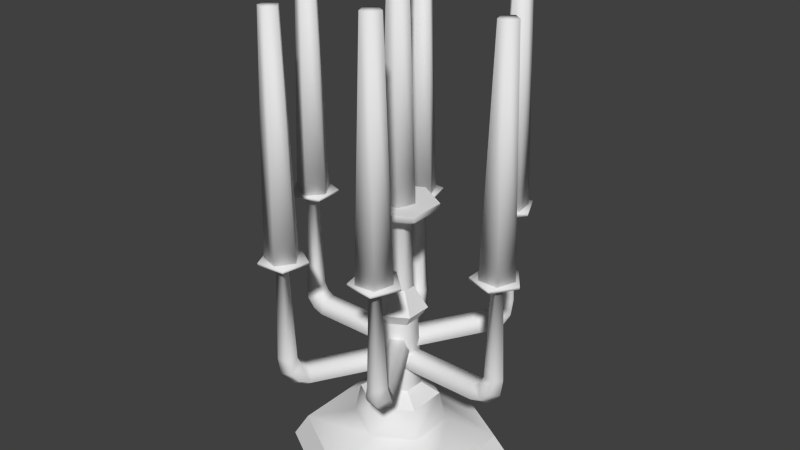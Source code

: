# Source: Candle.blend  (saved by Blender 2.76.0; exported with 4.5.12 LTS)
import bpy
from mathutils import Matrix  # noqa: F401  (used for matrix-valued properties, if any)

bpy.ops.wm.read_factory_settings(use_empty=True)
scene = bpy.context.scene
scene.name = 'Scene'

# ---- collections
col_collection_1 = bpy.data.collections.new('Collection 1'); scene.collection.children.link(col_collection_1)

# ---- node groups
ng_auto_smooth = bpy.data.node_groups.new('Auto Smooth', 'GeometryNodeTree')
_s = ng_auto_smooth.interface.new_socket(name='Geometry', in_out='OUTPUT', socket_type='NodeSocketGeometry')
_s = ng_auto_smooth.interface.new_socket(name='Geometry', in_out='INPUT', socket_type='NodeSocketGeometry')
_s = ng_auto_smooth.interface.new_socket(name='Angle', in_out='INPUT', socket_type='NodeSocketFloat')
_s.subtype = 'ANGLE'
_s.min_value = 0.0
_s.max_value = 3.142
ng_auto_smooth.is_modifier = True
_N = ng_auto_smooth.nodes; _L = ng_auto_smooth.links
n0 = _N.new('NodeGroupOutput'); n0.name = 'Group Output'; n0.location = (480, -100)
n1 = _N.new('NodeGroupInput'); n1.name = 'Group Input'; n1.location = (-420, -300)
n2 = _N.new('NodeGroupInput'); n2.name = 'Group Input.001'; n2.location = (-60, -100)
n3 = _N.new('GeometryNodeSetShadeSmooth'); n3.name = 'Set Shade Smooth'; n3.location = (120, -100)
n3.domain = 'EDGE'
n4 = _N.new('GeometryNodeSetShadeSmooth'); n4.name = 'Set Shade Smooth.001'; n4.location = (300, -100)
n5 = _N.new('GeometryNodeInputMeshEdgeAngle'); n5.name = 'Edge Angle'; n5.location = (-420, -220)
n6 = _N.new('GeometryNodeInputEdgeSmooth'); n6.name = 'Is Edge Smooth'; n6.location = (-60, -160)
n7 = _N.new('GeometryNodeInputShadeSmooth'); n7.name = 'Is Face Smooth'; n7.location = (-240, -340)
n8 = _N.new('FunctionNodeBooleanMath'); n8.name = 'Boolean Math'; n8.location = (-60, -220)
n9 = _N.new('FunctionNodeCompare'); n9.name = 'Compare'; n9.location = (-240, -180)
n9.operation = 'LESS_EQUAL'
_L.new(n5.outputs[0], n9.inputs[0])
_L.new(n4.outputs[0], n0.inputs[0])
_L.new(n1.outputs[1], n9.inputs[1])
_L.new(n9.outputs[0], n8.inputs[0])
_L.new(n7.outputs[0], n8.inputs[1])
_L.new(n2.outputs[0], n3.inputs[0])
_L.new(n6.outputs[0], n3.inputs[1])
_L.new(n3.outputs[0], n4.inputs[0])
_L.new(n8.outputs[0], n3.inputs[2])
n0.is_active_output = True

# ---- world
world_world = bpy.data.worlds.new('World'); scene.world = world_world
world_world.color = (0.05088, 0.05088, 0.05088)
world_world.use_sun_shadow = False
world_world.sun_shadow_jitter_overblur = 0.0
world_world.cycles.sampling_method = 'MANUAL'
world_world.cycles.sample_map_resolution = 256

# ---- meshes
me_cylinder_029 = bpy.data.meshes.new('Cylinder.029')
me_cylinder_029.from_pydata([(-0.001047, 0.01632, 0.2775), (-0.001047, 0.008584, 0.517), (0.01557, 0.004243, 0.2775), (0.008217, 0.001854, 0.517), (0.009223, -0.01529, 0.2775), (0.004678, -0.009037, 0.517), (-0.01132, -0.01529, 0.2775), (-0.006773, -0.009037, 0.517), (-0.01767, 0.004243, 0.2775), (-0.01031, 0.001854, 0.517)], [], [(0, 1, 3, 2), (2, 3, 5, 4), (4, 5, 7, 6), (3, 1, 9, 7, 5), (8, 9, 1, 0), (6, 7, 9, 8), (0, 2, 4, 6, 8)])
me_cylinder_029.polygons.foreach_set('use_smooth', [True] * 7)
_uv = me_cylinder_029.uv_layers.new(name='UVMap')
_uv.uv.foreach_set('vector', [0.2329, 0.261, 0.2484, 0.261, 0.2484, 0.2765, 0.2329, 0.2765, 0.2329, 0.261, 0.2484, 0.261, 0.2484, 0.2765, 0.2329, 0.2765, 0.2329, 0.261, 0.2484, 0.261, 0.2484, 0.2765, 0.2329, 0.2765, 0.2406, 0.2765, 0.248, 0.2711, 0.2452, 0.2625, 0.2361, 0.2625, 0.2333, 0.2711, 0.2329, 0.261, 0.2484, 0.261, 0.2484, 0.2765, 0.2329, 0.2765, 0.2329, 0.261, 0.2484, 0.261, 0.2484, 0.2765, 0.2329, 0.2765, 0.2406, 0.2765, 0.248, 0.2711, 0.2452, 0.2625, 0.2361, 0.2625, 0.2333, 0.2711])
me_cylinder_029.use_remesh_preserve_volume = False
me_cylinder_029.use_remesh_preserve_attributes = False
me_cylinder_029.use_mirror_vertex_groups = False
me_cylinder_029.update()
me_cylinder_028 = bpy.data.meshes.new('Cylinder.028')
me_cylinder_028.from_pydata([(0.1143, 0.01709, 0.2426), (0.1143, 0.009353, 0.4821), (0.1309, 0.005012, 0.2426), (0.1235, 0.002623, 0.4821), (0.1245, -0.01452, 0.2426), (0.12, -0.008268, 0.4821), (0.104, -0.01452, 0.2426), (0.1085, -0.008268, 0.4821), (0.09764, 0.005012, 0.2426), (0.105, 0.002623, 0.4821)], [], [(0, 1, 3, 2), (2, 3, 5, 4), (4, 5, 7, 6), (3, 1, 9, 7, 5), (8, 9, 1, 0), (6, 7, 9, 8), (0, 2, 4, 6, 8)])
me_cylinder_028.polygons.foreach_set('use_smooth', [True] * 7)
_uv = me_cylinder_028.uv_layers.new(name='UVMap')
_uv.uv.foreach_set('vector', [0.2329, 0.261, 0.2484, 0.261, 0.2484, 0.2765, 0.2329, 0.2765, 0.2329, 0.261, 0.2484, 0.261, 0.2484, 0.2765, 0.2329, 0.2765, 0.2329, 0.261, 0.2484, 0.261, 0.2484, 0.2765, 0.2329, 0.2765, 0.2406, 0.2765, 0.248, 0.2711, 0.2452, 0.2625, 0.2361, 0.2625, 0.2333, 0.2711, 0.2329, 0.261, 0.2484, 0.261, 0.2484, 0.2765, 0.2329, 0.2765, 0.2329, 0.261, 0.2484, 0.261, 0.2484, 0.2765, 0.2329, 0.2765, 0.2406, 0.2765, 0.248, 0.2711, 0.2452, 0.2625, 0.2361, 0.2625, 0.2333, 0.2711])
me_cylinder_028.use_remesh_preserve_volume = False
me_cylinder_028.use_remesh_preserve_attributes = False
me_cylinder_028.use_mirror_vertex_groups = False
me_cylinder_028.update()
me_cylinder_027 = bpy.data.meshes.new('Cylinder.027')
me_cylinder_027.from_pydata([(0.04577, -0.08766, 0.2604), (0.04577, -0.09539, 0.4999), (0.06239, -0.09973, 0.2604), (0.05503, -0.1021, 0.4999), (0.05604, -0.1193, 0.2604), (0.05149, -0.113, 0.4999), (0.0355, -0.1193, 0.2604), (0.04004, -0.113, 0.4999), (0.02915, -0.09973, 0.2604), (0.0365, -0.1021, 0.4999)], [], [(0, 1, 3, 2), (2, 3, 5, 4), (4, 5, 7, 6), (3, 1, 9, 7, 5), (8, 9, 1, 0), (6, 7, 9, 8), (0, 2, 4, 6, 8)])
me_cylinder_027.polygons.foreach_set('use_smooth', [True] * 7)
_uv = me_cylinder_027.uv_layers.new(name='UVMap')
_uv.uv.foreach_set('vector', [0.2329, 0.261, 0.2484, 0.261, 0.2484, 0.2765, 0.2329, 0.2765, 0.2329, 0.261, 0.2484, 0.261, 0.2484, 0.2765, 0.2329, 0.2765, 0.2329, 0.261, 0.2484, 0.261, 0.2484, 0.2765, 0.2329, 0.2765, 0.2406, 0.2765, 0.248, 0.2711, 0.2452, 0.2625, 0.2361, 0.2625, 0.2333, 0.2711, 0.2329, 0.261, 0.2484, 0.261, 0.2484, 0.2765, 0.2329, 0.2765, 0.2329, 0.261, 0.2484, 0.261, 0.2484, 0.2765, 0.2329, 0.2765, 0.2406, 0.2765, 0.248, 0.2711, 0.2452, 0.2625, 0.2361, 0.2625, 0.2333, 0.2711])
me_cylinder_027.use_remesh_preserve_volume = False
me_cylinder_027.use_remesh_preserve_attributes = False
me_cylinder_027.use_mirror_vertex_groups = False
me_cylinder_027.update()
me_cylinder_026 = bpy.data.meshes.new('Cylinder.026')
me_cylinder_026.from_pydata([(-0.02957, -0.09341, 0.2426), (-0.02957, -0.1011, 0.4821), (-0.01295, -0.1055, 0.2426), (-0.02031, -0.1079, 0.4821), (-0.0193, -0.125, 0.2426), (-0.02384, -0.1188, 0.4821), (-0.03984, -0.125, 0.2426), (-0.03529, -0.1188, 0.4821), (-0.04619, -0.1055, 0.2426), (-0.03883, -0.1079, 0.4821)], [], [(0, 1, 3, 2), (2, 3, 5, 4), (4, 5, 7, 6), (3, 1, 9, 7, 5), (8, 9, 1, 0), (6, 7, 9, 8), (0, 2, 4, 6, 8)])
me_cylinder_026.polygons.foreach_set('use_smooth', [True] * 7)
_uv = me_cylinder_026.uv_layers.new(name='UVMap')
_uv.uv.foreach_set('vector', [0.2329, 0.261, 0.2484, 0.261, 0.2484, 0.2765, 0.2329, 0.2765, 0.2329, 0.261, 0.2484, 0.261, 0.2484, 0.2765, 0.2329, 0.2765, 0.2329, 0.261, 0.2484, 0.261, 0.2484, 0.2765, 0.2329, 0.2765, 0.2406, 0.2765, 0.248, 0.2711, 0.2452, 0.2625, 0.2361, 0.2625, 0.2333, 0.2711, 0.2329, 0.261, 0.2484, 0.261, 0.2484, 0.2765, 0.2329, 0.2765, 0.2329, 0.261, 0.2484, 0.261, 0.2484, 0.2765, 0.2329, 0.2765, 0.2406, 0.2765, 0.248, 0.2711, 0.2452, 0.2625, 0.2361, 0.2625, 0.2333, 0.2711])
me_cylinder_026.use_remesh_preserve_volume = False
me_cylinder_026.use_remesh_preserve_attributes = False
me_cylinder_026.use_mirror_vertex_groups = False
me_cylinder_026.update()
me_cylinder_025 = bpy.data.meshes.new('Cylinder.025')
me_cylinder_025.from_pydata([(-0.1048, -0.02509, 0.2604), (-0.1048, -0.03282, 0.4999), (-0.08815, -0.03716, 0.2604), (-0.0955, -0.03955, 0.4999), (-0.09449, -0.0567, 0.2604), (-0.09904, -0.05044, 0.4999), (-0.115, -0.0567, 0.2604), (-0.1105, -0.05044, 0.4999), (-0.1214, -0.03716, 0.2604), (-0.114, -0.03955, 0.4999)], [], [(0, 1, 3, 2), (2, 3, 5, 4), (4, 5, 7, 6), (3, 1, 9, 7, 5), (8, 9, 1, 0), (6, 7, 9, 8), (0, 2, 4, 6, 8)])
me_cylinder_025.polygons.foreach_set('use_smooth', [True] * 7)
_uv = me_cylinder_025.uv_layers.new(name='UVMap')
_uv.uv.foreach_set('vector', [0.2329, 0.261, 0.2484, 0.261, 0.2484, 0.2765, 0.2329, 0.2765, 0.2329, 0.261, 0.2484, 0.261, 0.2484, 0.2765, 0.2329, 0.2765, 0.2329, 0.261, 0.2484, 0.261, 0.2484, 0.2765, 0.2329, 0.2765, 0.2406, 0.2765, 0.248, 0.2711, 0.2452, 0.2625, 0.2361, 0.2625, 0.2333, 0.2711, 0.2329, 0.261, 0.2484, 0.261, 0.2484, 0.2765, 0.2329, 0.2765, 0.2329, 0.261, 0.2484, 0.261, 0.2484, 0.2765, 0.2329, 0.2765, 0.2406, 0.2765, 0.248, 0.2711, 0.2452, 0.2625, 0.2361, 0.2625, 0.2333, 0.2711])
me_cylinder_025.use_remesh_preserve_volume = False
me_cylinder_025.use_remesh_preserve_attributes = False
me_cylinder_025.use_mirror_vertex_groups = False
me_cylinder_025.update()
me_cylinder_024 = bpy.data.meshes.new('Cylinder.024')
me_cylinder_024.from_pydata([(-0.09799, 0.07435, 0.2426), (-0.09799, 0.06662, 0.4821), (-0.08138, 0.06228, 0.2426), (-0.08873, 0.05989, 0.4821), (-0.08772, 0.04274, 0.2426), (-0.09227, 0.049, 0.4821), (-0.1083, 0.04274, 0.2426), (-0.1037, 0.049, 0.4821), (-0.1146, 0.06228, 0.2426), (-0.1073, 0.05989, 0.4821)], [], [(0, 1, 3, 2), (2, 3, 5, 4), (4, 5, 7, 6), (3, 1, 9, 7, 5), (8, 9, 1, 0), (6, 7, 9, 8), (0, 2, 4, 6, 8)])
me_cylinder_024.polygons.foreach_set('use_smooth', [True] * 7)
_uv = me_cylinder_024.uv_layers.new(name='UVMap')
_uv.uv.foreach_set('vector', [0.2329, 0.261, 0.2484, 0.261, 0.2484, 0.2765, 0.2329, 0.2765, 0.2329, 0.261, 0.2484, 0.261, 0.2484, 0.2765, 0.2329, 0.2765, 0.2329, 0.261, 0.2484, 0.261, 0.2484, 0.2765, 0.2329, 0.2765, 0.2406, 0.2765, 0.248, 0.2711, 0.2452, 0.2625, 0.2361, 0.2625, 0.2333, 0.2711, 0.2329, 0.261, 0.2484, 0.261, 0.2484, 0.2765, 0.2329, 0.2765, 0.2329, 0.261, 0.2484, 0.261, 0.2484, 0.2765, 0.2329, 0.2765, 0.2406, 0.2765, 0.248, 0.2711, 0.2452, 0.2625, 0.2361, 0.2625, 0.2333, 0.2711])
me_cylinder_024.use_remesh_preserve_volume = False
me_cylinder_024.use_remesh_preserve_attributes = False
me_cylinder_024.use_mirror_vertex_groups = False
me_cylinder_024.update()
me_cylinder_023 = bpy.data.meshes.new('Cylinder.023')
me_cylinder_023.from_pydata([(0.05863, 0.07772, 0.1086), (0.01032, -0.005954, 0.1086), (0.04832, 0.08367, 0.1001), (6.682e-06, -1.381e-06, 0.1001), (0.0381, 0.08957, 0.1088), (-0.01021, 0.005897, 0.1088), (0.0421, 0.08726, 0.1227), (-0.006214, 0.00359, 0.1227), (0.05478, 0.07994, 0.1226), (0.006473, -0.003735, 0.1226), (0.06386, 0.08679, 0.1124), (0.05522, 0.09563, 0.1046), (0.04331, 0.09859, 0.1126), (0.04605, 0.09244, 0.1272), (0.05731, 0.086, 0.1271), (0.06792, 0.09382, 0.122), (0.0613, 0.1062, 0.1179), (0.04734, 0.1056, 0.1221), (0.06754, 0.09784, 0.136), (0.06269, 0.1085, 0.136), (0.05101, 0.1072, 0.136), (0.04864, 0.09573, 0.1361), (0.05886, 0.08992, 0.1361), (0.06515, 0.098, 0.2314), (0.06216, 0.1046, 0.2314), (0.05495, 0.1038, 0.2314), (0.05348, 0.09669, 0.2315), (0.05979, 0.09311, 0.2315), (0.08254, 0.09276, 0.2407), (0.07051, 0.1193, 0.2407), (0.04154, 0.1161, 0.2407), (0.03566, 0.08754, 0.2407), (0.061, 0.07312, 0.2407), (0.08254, 0.09276, 0.2433), (0.07051, 0.1193, 0.2433), (0.04154, 0.1161, 0.2433), (0.03566, 0.08754, 0.2433), (0.061, 0.07312, 0.2433)], [], [(0, 1, 3, 2), (2, 3, 5, 4), (4, 5, 7, 6), (3, 1, 9, 7, 5), (8, 9, 1, 0), (6, 7, 9, 8), (4, 6, 13, 12), (6, 8, 14, 13), (2, 4, 12, 11), (8, 0, 10, 14), (0, 2, 11, 10), (11, 12, 17, 16), (13, 14, 22, 21), (10, 11, 16, 15), (21, 22, 27, 26), (14, 10, 15), (15, 16, 19, 18), (14, 15, 18, 22), (16, 17, 20, 19), (27, 23, 28, 32), (19, 20, 25, 24), (22, 18, 23, 27), (20, 21, 26, 25), (18, 19, 24, 23), (31, 32, 37, 36), (25, 26, 31, 30), (23, 24, 29, 28), (26, 27, 32, 31), (24, 25, 30, 29), (33, 34, 35, 36, 37), (29, 30, 35, 34), (32, 28, 33, 37), (30, 31, 36, 35), (28, 29, 34, 33), (12, 13, 17), (17, 13, 21, 20)])
me_cylinder_023.polygons.foreach_set('use_smooth', [1, 1, 1, 0, 1, 1, 1, 1, 1, 1, 1, 1, 1, 1, 1, 1, 1, 1, 1, 1, 1, 1, 1, 1, 1, 1, 1, 1, 1, 1, 1, 1, 1, 1, 1, 1])
_uv = me_cylinder_023.uv_layers.new(name='UVMap')
_uv.uv.foreach_set('vector', [0.5334, 1.499, 0.1659, -0.1344, -0.179, 0.5624, 1.554, 0.7258, 1.554, 0.7258, -0.179, 0.5624, 0.443, 1.024, 1.117, -0.5345, 1.117, -0.5345, 0.443, 1.024, 1.101, 0.6023, -0.1927, -0.5345, 0.5, 1.0, 0.9755, 0.6545, 0.7939, 0.09549, 0.2061, 0.09549, 0.02447, 0.6545, -0.5542, 0.7257, 0.9388, -0.1576, 0.1659, -0.1344, 0.5334, 1.499, -0.1927, -0.5345, 1.101, 0.6023, 0.9388, -0.1576, -0.5542, 0.7257, 1.899, -0.5105, 1.899, 1.506, 1.109, 1.072, 1.154, 0.3564, 1.899, 1.506, 0.2195, 1.897, 0.6063, 1.231, 1.109, 1.072, 0.1552, -0.8977, 1.899, -0.5105, 1.154, 0.3564, 0.5377, 0.2083, 0.2195, 1.897, -0.8985, 0.4695, 0.1547, 0.6982, 0.6063, 1.231, -0.8985, 0.4695, 0.1552, -0.8977, 0.5377, 0.2083, 0.1547, 0.6982, 0.5377, 0.2083, 1.154, 0.3564, 0.9103, 0.7123, 0.6924, 0.6737, 1.109, 1.072, 0.6063, 1.231, 0.7393, 0.9687, 0.8428, 0.9173, 0.1547, 0.6982, 0.5377, 0.2083, 0.6924, 0.6737, 0.5564, 0.8331, 0.7282, -0.6408, 1.184, -0.6408, 1.155, 1.639, 0.8728, 1.639, 0.6063, 1.231, 0.1547, 0.6982, 0.5564, 0.8331, 0.5564, 0.8331, 0.6924, 0.6737, 0.7568, 0.8185, 0.7149, 0.8623, 0.6063, 1.231, 0.5564, 0.8331, 0.7149, 0.8623, 0.7393, 0.9687, 0.6924, 0.6737, 0.9103, 0.7123, 0.8072, 0.8395, 0.7568, 0.8185, 0.0, 0.0, 1.0, 0.0, 1.0, 1.0, 0.0, 1.0, -0.1845, 1.641, -0.6408, 1.641, -0.5228, -0.6408, -0.241, -0.6408, 1.641, 1.638, 1.184, 1.638, 1.279, -0.6408, 1.561, -0.6408, 0.2718, 1.641, -0.1845, 1.641, -0.1403, -0.6408, 0.1414, -0.6408, 0.2718, -0.6408, 0.7282, -0.6408, 0.5788, 1.639, 0.297, 1.639, 0.0, 0.0, 1.0, 0.0, 1.0, 1.0, 0.0, 1.0, 0.0, 0.0, 1.0, 0.0, 1.0, 1.0, 0.0, 1.0, 0.0, 0.0, 1.0, 0.0, 1.0, 1.0, 0.0, 1.0, 0.0, 0.0, 1.0, 0.0, 1.0, 1.0, 0.0, 1.0, 0.0, 0.0, 1.0, 0.0, 1.0, 1.0, 0.0, 1.0, 0.5, 1.0, 0.9755, 0.6545, 0.7939, 0.09549, 0.2061, 0.09549, 0.02447, 0.6545, 0.0, 0.0, 1.0, 0.0, 1.0, 1.0, 0.0, 1.0, 0.0, 0.0, 1.0, 0.0, 1.0, 1.0, 0.0, 1.0, 0.0, 0.0, 1.0, 0.0, 1.0, 1.0, 0.0, 1.0, 0.0, 0.0, 1.0, 0.0, 1.0, 1.0, 0.0, 1.0, 1.154, 0.3564, 1.109, 1.072, 0.9103, 0.7123, 0.9103, 0.7123, 1.109, 1.072, 0.8428, 0.9173, 0.8072, 0.8395])
me_cylinder_023.use_remesh_preserve_volume = False
me_cylinder_023.use_remesh_preserve_attributes = False
me_cylinder_023.use_mirror_vertex_groups = False
me_cylinder_023.update()
me_cylinder_022 = bpy.data.meshes.new('Cylinder.022')
me_cylinder_022.from_pydata([(0.05863, 0.07772, 0.1268), (0.01032, -0.005954, 0.1268), (0.04832, 0.08367, 0.1182), (6.682e-06, -1.381e-06, 0.1182), (0.0381, 0.08957, 0.1269), (-0.01021, 0.005897, 0.1269), (0.0421, 0.08726, 0.1408), (-0.006214, 0.00359, 0.1408), (0.05478, 0.07994, 0.1407), (0.006473, -0.003735, 0.1407), (0.06386, 0.08679, 0.1305), (0.05522, 0.09563, 0.1227), (0.04331, 0.09859, 0.1307), (0.04605, 0.09244, 0.1453), (0.05731, 0.086, 0.1453), (0.06792, 0.09382, 0.1402), (0.0613, 0.1062, 0.136), (0.04734, 0.1056, 0.1403), (0.06754, 0.09784, 0.1541), (0.06269, 0.1085, 0.1541), (0.05101, 0.1072, 0.1541), (0.04864, 0.09573, 0.1542), (0.05886, 0.08992, 0.1542), (0.06515, 0.098, 0.2495), (0.06216, 0.1046, 0.2495), (0.05495, 0.1038, 0.2495), (0.05348, 0.09669, 0.2496), (0.05979, 0.09311, 0.2496), (0.08254, 0.09276, 0.2588), (0.07051, 0.1193, 0.2588), (0.04154, 0.1161, 0.2588), (0.03566, 0.08754, 0.2588), (0.061, 0.07312, 0.2588), (0.08254, 0.09276, 0.2615), (0.07051, 0.1193, 0.2615), (0.04154, 0.1161, 0.2615), (0.03566, 0.08754, 0.2615), (0.061, 0.07312, 0.2615)], [], [(0, 1, 3, 2), (2, 3, 5, 4), (4, 5, 7, 6), (3, 1, 9, 7, 5), (8, 9, 1, 0), (6, 7, 9, 8), (4, 6, 13, 12), (6, 8, 14, 13), (2, 4, 12, 11), (8, 0, 10, 14), (0, 2, 11, 10), (11, 12, 17, 16), (13, 14, 22, 21), (10, 11, 16, 15), (21, 22, 27, 26), (14, 10, 15), (15, 16, 19, 18), (14, 15, 18, 22), (16, 17, 20, 19), (27, 23, 28, 32), (19, 20, 25, 24), (22, 18, 23, 27), (20, 21, 26, 25), (18, 19, 24, 23), (31, 32, 37, 36), (25, 26, 31, 30), (23, 24, 29, 28), (26, 27, 32, 31), (24, 25, 30, 29), (33, 34, 35, 36, 37), (29, 30, 35, 34), (32, 28, 33, 37), (30, 31, 36, 35), (28, 29, 34, 33), (12, 13, 17), (17, 13, 21, 20)])
me_cylinder_022.polygons.foreach_set('use_smooth', [1, 1, 1, 0, 1, 1, 1, 1, 1, 1, 1, 1, 1, 1, 1, 1, 1, 1, 1, 1, 1, 1, 1, 1, 1, 1, 1, 1, 1, 1, 1, 1, 1, 1, 1, 1])
_uv = me_cylinder_022.uv_layers.new(name='UVMap')
_uv.uv.foreach_set('vector', [0.5334, 1.499, 0.1659, -0.1344, -0.179, 0.5624, 1.554, 0.7258, 1.554, 0.7258, -0.179, 0.5624, 0.443, 1.024, 1.117, -0.5345, 1.117, -0.5345, 0.443, 1.024, 1.101, 0.6023, -0.1927, -0.5345, 0.5, 1.0, 0.9755, 0.6545, 0.7939, 0.09549, 0.2061, 0.09549, 0.02447, 0.6545, -0.5542, 0.7257, 0.9388, -0.1576, 0.1659, -0.1344, 0.5334, 1.499, -0.1927, -0.5345, 1.101, 0.6023, 0.9388, -0.1576, -0.5542, 0.7257, 1.899, -0.5105, 1.899, 1.506, 1.109, 1.072, 1.154, 0.3564, 1.899, 1.506, 0.2195, 1.897, 0.6063, 1.231, 1.109, 1.072, 0.1552, -0.8977, 1.899, -0.5105, 1.154, 0.3564, 0.5377, 0.2083, 0.2195, 1.897, -0.8985, 0.4695, 0.1547, 0.6982, 0.6063, 1.231, -0.8985, 0.4695, 0.1552, -0.8977, 0.5377, 0.2083, 0.1547, 0.6982, 0.5377, 0.2083, 1.154, 0.3564, 0.9103, 0.7123, 0.6924, 0.6737, 1.109, 1.072, 0.6063, 1.231, 0.7393, 0.9687, 0.8428, 0.9173, 0.1547, 0.6982, 0.5377, 0.2083, 0.6924, 0.6737, 0.5564, 0.8331, 0.7282, -0.6408, 1.184, -0.6408, 1.155, 1.639, 0.8728, 1.639, 0.6063, 1.231, 0.1547, 0.6982, 0.5564, 0.8331, 0.5564, 0.8331, 0.6924, 0.6737, 0.7568, 0.8185, 0.7149, 0.8623, 0.6063, 1.231, 0.5564, 0.8331, 0.7149, 0.8623, 0.7393, 0.9687, 0.6924, 0.6737, 0.9103, 0.7123, 0.8072, 0.8395, 0.7568, 0.8185, 0.0, 0.0, 1.0, 0.0, 1.0, 1.0, 0.0, 1.0, -0.1845, 1.641, -0.6408, 1.641, -0.5228, -0.6408, -0.241, -0.6408, 1.641, 1.638, 1.184, 1.638, 1.279, -0.6408, 1.561, -0.6408, 0.2718, 1.641, -0.1845, 1.641, -0.1403, -0.6408, 0.1414, -0.6408, 0.2718, -0.6408, 0.7282, -0.6408, 0.5788, 1.639, 0.297, 1.639, 0.0, 0.0, 1.0, 0.0, 1.0, 1.0, 0.0, 1.0, 0.0, 0.0, 1.0, 0.0, 1.0, 1.0, 0.0, 1.0, 0.0, 0.0, 1.0, 0.0, 1.0, 1.0, 0.0, 1.0, 0.0, 0.0, 1.0, 0.0, 1.0, 1.0, 0.0, 1.0, 0.0, 0.0, 1.0, 0.0, 1.0, 1.0, 0.0, 1.0, 0.5, 1.0, 0.9755, 0.6545, 0.7939, 0.09549, 0.2061, 0.09549, 0.02447, 0.6545, 0.0, 0.0, 1.0, 0.0, 1.0, 1.0, 0.0, 1.0, 0.0, 0.0, 1.0, 0.0, 1.0, 1.0, 0.0, 1.0, 0.0, 0.0, 1.0, 0.0, 1.0, 1.0, 0.0, 1.0, 0.0, 0.0, 1.0, 0.0, 1.0, 1.0, 0.0, 1.0, 1.154, 0.3564, 1.109, 1.072, 0.9103, 0.7123, 0.9103, 0.7123, 1.109, 1.072, 0.8428, 0.9173, 0.8072, 0.8395])
me_cylinder_022.use_remesh_preserve_volume = False
me_cylinder_022.use_remesh_preserve_attributes = False
me_cylinder_022.use_mirror_vertex_groups = False
me_cylinder_022.update()
me_cylinder_021 = bpy.data.meshes.new('Cylinder.021')
me_cylinder_021.from_pydata([(0.05863, 0.07772, 0.1086), (0.01032, -0.005954, 0.1086), (0.04832, 0.08367, 0.1001), (6.682e-06, -1.381e-06, 0.1001), (0.0381, 0.08957, 0.1088), (-0.01021, 0.005897, 0.1088), (0.0421, 0.08726, 0.1227), (-0.006214, 0.00359, 0.1227), (0.05478, 0.07994, 0.1226), (0.006473, -0.003735, 0.1226), (0.06386, 0.08679, 0.1124), (0.05522, 0.09563, 0.1046), (0.04331, 0.09859, 0.1126), (0.04605, 0.09244, 0.1272), (0.05731, 0.086, 0.1271), (0.06792, 0.09382, 0.122), (0.0613, 0.1062, 0.1179), (0.04734, 0.1056, 0.1221), (0.06754, 0.09784, 0.136), (0.06269, 0.1085, 0.136), (0.05101, 0.1072, 0.136), (0.04864, 0.09573, 0.1361), (0.05886, 0.08992, 0.1361), (0.06515, 0.098, 0.2314), (0.06216, 0.1046, 0.2314), (0.05495, 0.1038, 0.2314), (0.05348, 0.09669, 0.2315), (0.05979, 0.09311, 0.2315), (0.08254, 0.09276, 0.2407), (0.07051, 0.1193, 0.2407), (0.04154, 0.1161, 0.2407), (0.03566, 0.08754, 0.2407), (0.061, 0.07312, 0.2407), (0.08254, 0.09276, 0.2433), (0.07051, 0.1193, 0.2433), (0.04154, 0.1161, 0.2433), (0.03566, 0.08754, 0.2433), (0.061, 0.07312, 0.2433)], [], [(0, 1, 3, 2), (2, 3, 5, 4), (4, 5, 7, 6), (3, 1, 9, 7, 5), (8, 9, 1, 0), (6, 7, 9, 8), (4, 6, 13, 12), (6, 8, 14, 13), (2, 4, 12, 11), (8, 0, 10, 14), (0, 2, 11, 10), (11, 12, 17, 16), (13, 14, 22, 21), (10, 11, 16, 15), (21, 22, 27, 26), (14, 10, 15), (15, 16, 19, 18), (14, 15, 18, 22), (16, 17, 20, 19), (27, 23, 28, 32), (19, 20, 25, 24), (22, 18, 23, 27), (20, 21, 26, 25), (18, 19, 24, 23), (31, 32, 37, 36), (25, 26, 31, 30), (23, 24, 29, 28), (26, 27, 32, 31), (24, 25, 30, 29), (33, 34, 35, 36, 37), (29, 30, 35, 34), (32, 28, 33, 37), (30, 31, 36, 35), (28, 29, 34, 33), (12, 13, 17), (17, 13, 21, 20)])
me_cylinder_021.polygons.foreach_set('use_smooth', [1, 1, 1, 0, 1, 1, 1, 1, 1, 1, 1, 1, 1, 1, 1, 1, 1, 1, 1, 1, 1, 1, 1, 1, 1, 1, 1, 1, 1, 1, 1, 1, 1, 1, 1, 1])
_uv = me_cylinder_021.uv_layers.new(name='UVMap')
_uv.uv.foreach_set('vector', [0.5334, 1.499, 0.1659, -0.1344, -0.179, 0.5624, 1.554, 0.7258, 1.554, 0.7258, -0.179, 0.5624, 0.443, 1.024, 1.117, -0.5345, 1.117, -0.5345, 0.443, 1.024, 1.101, 0.6023, -0.1927, -0.5345, 0.5, 1.0, 0.9755, 0.6545, 0.7939, 0.09549, 0.2061, 0.09549, 0.02447, 0.6545, -0.5542, 0.7257, 0.9388, -0.1576, 0.1659, -0.1344, 0.5334, 1.499, -0.1927, -0.5345, 1.101, 0.6023, 0.9388, -0.1576, -0.5542, 0.7257, 1.899, -0.5105, 1.899, 1.506, 1.109, 1.072, 1.154, 0.3564, 1.899, 1.506, 0.2195, 1.897, 0.6063, 1.231, 1.109, 1.072, 0.1552, -0.8977, 1.899, -0.5105, 1.154, 0.3564, 0.5377, 0.2083, 0.2195, 1.897, -0.8985, 0.4695, 0.1547, 0.6982, 0.6063, 1.231, -0.8985, 0.4695, 0.1552, -0.8977, 0.5377, 0.2083, 0.1547, 0.6982, 0.5377, 0.2083, 1.154, 0.3564, 0.9103, 0.7123, 0.6924, 0.6737, 1.109, 1.072, 0.6063, 1.231, 0.7393, 0.9687, 0.8428, 0.9173, 0.1547, 0.6982, 0.5377, 0.2083, 0.6924, 0.6737, 0.5564, 0.8331, 0.7282, -0.6408, 1.184, -0.6408, 1.155, 1.639, 0.8728, 1.639, 0.6063, 1.231, 0.1547, 0.6982, 0.5564, 0.8331, 0.5564, 0.8331, 0.6924, 0.6737, 0.7568, 0.8185, 0.7149, 0.8623, 0.6063, 1.231, 0.5564, 0.8331, 0.7149, 0.8623, 0.7393, 0.9687, 0.6924, 0.6737, 0.9103, 0.7123, 0.8072, 0.8395, 0.7568, 0.8185, 0.0, 0.0, 1.0, 0.0, 1.0, 1.0, 0.0, 1.0, -0.1845, 1.641, -0.6408, 1.641, -0.5228, -0.6408, -0.241, -0.6408, 1.641, 1.638, 1.184, 1.638, 1.279, -0.6408, 1.561, -0.6408, 0.2718, 1.641, -0.1845, 1.641, -0.1403, -0.6408, 0.1414, -0.6408, 0.2718, -0.6408, 0.7282, -0.6408, 0.5788, 1.639, 0.297, 1.639, 0.0, 0.0, 1.0, 0.0, 1.0, 1.0, 0.0, 1.0, 0.0, 0.0, 1.0, 0.0, 1.0, 1.0, 0.0, 1.0, 0.0, 0.0, 1.0, 0.0, 1.0, 1.0, 0.0, 1.0, 0.0, 0.0, 1.0, 0.0, 1.0, 1.0, 0.0, 1.0, 0.0, 0.0, 1.0, 0.0, 1.0, 1.0, 0.0, 1.0, 0.5, 1.0, 0.9755, 0.6545, 0.7939, 0.09549, 0.2061, 0.09549, 0.02447, 0.6545, 0.0, 0.0, 1.0, 0.0, 1.0, 1.0, 0.0, 1.0, 0.0, 0.0, 1.0, 0.0, 1.0, 1.0, 0.0, 1.0, 0.0, 0.0, 1.0, 0.0, 1.0, 1.0, 0.0, 1.0, 0.0, 0.0, 1.0, 0.0, 1.0, 1.0, 0.0, 1.0, 1.154, 0.3564, 1.109, 1.072, 0.9103, 0.7123, 0.9103, 0.7123, 1.109, 1.072, 0.8428, 0.9173, 0.8072, 0.8395])
me_cylinder_021.use_remesh_preserve_volume = False
me_cylinder_021.use_remesh_preserve_attributes = False
me_cylinder_021.use_mirror_vertex_groups = False
me_cylinder_021.update()
me_cylinder_020 = bpy.data.meshes.new('Cylinder.020')
me_cylinder_020.from_pydata([(0.05863, 0.07772, 0.1268), (0.01032, -0.005954, 0.1268), (0.04832, 0.08367, 0.1182), (6.682e-06, -1.381e-06, 0.1182), (0.0381, 0.08957, 0.1269), (-0.01021, 0.005897, 0.1269), (0.0421, 0.08726, 0.1408), (-0.006214, 0.00359, 0.1408), (0.05478, 0.07994, 0.1407), (0.006473, -0.003735, 0.1407), (0.06386, 0.08679, 0.1305), (0.05522, 0.09563, 0.1227), (0.04331, 0.09859, 0.1307), (0.04605, 0.09244, 0.1453), (0.05731, 0.086, 0.1453), (0.06792, 0.09382, 0.1402), (0.0613, 0.1062, 0.136), (0.04734, 0.1056, 0.1403), (0.06754, 0.09784, 0.1541), (0.06269, 0.1085, 0.1541), (0.05101, 0.1072, 0.1541), (0.04864, 0.09573, 0.1542), (0.05886, 0.08992, 0.1542), (0.06515, 0.098, 0.2495), (0.06216, 0.1046, 0.2495), (0.05495, 0.1038, 0.2495), (0.05348, 0.09669, 0.2496), (0.05979, 0.09311, 0.2496), (0.08254, 0.09276, 0.2588), (0.07051, 0.1193, 0.2588), (0.04154, 0.1161, 0.2588), (0.03566, 0.08754, 0.2588), (0.061, 0.07312, 0.2588), (0.08254, 0.09276, 0.2615), (0.07051, 0.1193, 0.2615), (0.04154, 0.1161, 0.2615), (0.03566, 0.08754, 0.2615), (0.061, 0.07312, 0.2615)], [], [(0, 1, 3, 2), (2, 3, 5, 4), (4, 5, 7, 6), (3, 1, 9, 7, 5), (8, 9, 1, 0), (6, 7, 9, 8), (4, 6, 13, 12), (6, 8, 14, 13), (2, 4, 12, 11), (8, 0, 10, 14), (0, 2, 11, 10), (11, 12, 17, 16), (13, 14, 22, 21), (10, 11, 16, 15), (21, 22, 27, 26), (14, 10, 15), (15, 16, 19, 18), (14, 15, 18, 22), (16, 17, 20, 19), (27, 23, 28, 32), (19, 20, 25, 24), (22, 18, 23, 27), (20, 21, 26, 25), (18, 19, 24, 23), (31, 32, 37, 36), (25, 26, 31, 30), (23, 24, 29, 28), (26, 27, 32, 31), (24, 25, 30, 29), (33, 34, 35, 36, 37), (29, 30, 35, 34), (32, 28, 33, 37), (30, 31, 36, 35), (28, 29, 34, 33), (12, 13, 17), (17, 13, 21, 20)])
me_cylinder_020.polygons.foreach_set('use_smooth', [1, 1, 1, 0, 1, 1, 1, 1, 1, 1, 1, 1, 1, 1, 1, 1, 1, 1, 1, 1, 1, 1, 1, 1, 1, 1, 1, 1, 1, 1, 1, 1, 1, 1, 1, 1])
_uv = me_cylinder_020.uv_layers.new(name='UVMap')
_uv.uv.foreach_set('vector', [0.5334, 1.499, 0.1659, -0.1344, -0.179, 0.5624, 1.554, 0.7258, 1.554, 0.7258, -0.179, 0.5624, 0.443, 1.024, 1.117, -0.5345, 1.117, -0.5345, 0.443, 1.024, 1.101, 0.6023, -0.1927, -0.5345, 0.5, 1.0, 0.9755, 0.6545, 0.7939, 0.09549, 0.2061, 0.09549, 0.02447, 0.6545, -0.5542, 0.7257, 0.9388, -0.1576, 0.1659, -0.1344, 0.5334, 1.499, -0.1927, -0.5345, 1.101, 0.6023, 0.9388, -0.1576, -0.5542, 0.7257, 1.899, -0.5105, 1.899, 1.506, 1.109, 1.072, 1.154, 0.3564, 1.899, 1.506, 0.2195, 1.897, 0.6063, 1.231, 1.109, 1.072, 0.1552, -0.8977, 1.899, -0.5105, 1.154, 0.3564, 0.5377, 0.2083, 0.2195, 1.897, -0.8985, 0.4695, 0.1547, 0.6982, 0.6063, 1.231, -0.8985, 0.4695, 0.1552, -0.8977, 0.5377, 0.2083, 0.1547, 0.6982, 0.5377, 0.2083, 1.154, 0.3564, 0.9103, 0.7123, 0.6924, 0.6737, 1.109, 1.072, 0.6063, 1.231, 0.7393, 0.9687, 0.8428, 0.9173, 0.1547, 0.6982, 0.5377, 0.2083, 0.6924, 0.6737, 0.5564, 0.8331, 0.7282, -0.6408, 1.184, -0.6408, 1.155, 1.639, 0.8728, 1.639, 0.6063, 1.231, 0.1547, 0.6982, 0.5564, 0.8331, 0.5564, 0.8331, 0.6924, 0.6737, 0.7568, 0.8185, 0.7149, 0.8623, 0.6063, 1.231, 0.5564, 0.8331, 0.7149, 0.8623, 0.7393, 0.9687, 0.6924, 0.6737, 0.9103, 0.7123, 0.8072, 0.8395, 0.7568, 0.8185, 0.0, 0.0, 1.0, 0.0, 1.0, 1.0, 0.0, 1.0, -0.1845, 1.641, -0.6408, 1.641, -0.5228, -0.6408, -0.241, -0.6408, 1.641, 1.638, 1.184, 1.638, 1.279, -0.6408, 1.561, -0.6408, 0.2718, 1.641, -0.1845, 1.641, -0.1403, -0.6408, 0.1414, -0.6408, 0.2718, -0.6408, 0.7282, -0.6408, 0.5788, 1.639, 0.297, 1.639, 0.0, 0.0, 1.0, 0.0, 1.0, 1.0, 0.0, 1.0, 0.0, 0.0, 1.0, 0.0, 1.0, 1.0, 0.0, 1.0, 0.0, 0.0, 1.0, 0.0, 1.0, 1.0, 0.0, 1.0, 0.0, 0.0, 1.0, 0.0, 1.0, 1.0, 0.0, 1.0, 0.0, 0.0, 1.0, 0.0, 1.0, 1.0, 0.0, 1.0, 0.5, 1.0, 0.9755, 0.6545, 0.7939, 0.09549, 0.2061, 0.09549, 0.02447, 0.6545, 0.0, 0.0, 1.0, 0.0, 1.0, 1.0, 0.0, 1.0, 0.0, 0.0, 1.0, 0.0, 1.0, 1.0, 0.0, 1.0, 0.0, 0.0, 1.0, 0.0, 1.0, 1.0, 0.0, 1.0, 0.0, 0.0, 1.0, 0.0, 1.0, 1.0, 0.0, 1.0, 1.154, 0.3564, 1.109, 1.072, 0.9103, 0.7123, 0.9103, 0.7123, 1.109, 1.072, 0.8428, 0.9173, 0.8072, 0.8395])
me_cylinder_020.use_remesh_preserve_volume = False
me_cylinder_020.use_remesh_preserve_attributes = False
me_cylinder_020.use_mirror_vertex_groups = False
me_cylinder_020.update()
me_cylinder_019 = bpy.data.meshes.new('Cylinder.019')
me_cylinder_019.from_pydata([(0.05863, 0.07772, 0.1086), (0.01032, -0.005954, 0.1086), (0.04832, 0.08367, 0.1001), (6.682e-06, -1.381e-06, 0.1001), (0.0381, 0.08957, 0.1088), (-0.01021, 0.005897, 0.1088), (0.0421, 0.08726, 0.1227), (-0.006214, 0.00359, 0.1227), (0.05478, 0.07994, 0.1226), (0.006473, -0.003735, 0.1226), (0.06386, 0.08679, 0.1124), (0.05522, 0.09563, 0.1046), (0.04331, 0.09859, 0.1126), (0.04605, 0.09244, 0.1272), (0.05731, 0.086, 0.1271), (0.06792, 0.09382, 0.122), (0.0613, 0.1062, 0.1179), (0.04734, 0.1056, 0.1221), (0.06754, 0.09784, 0.136), (0.06269, 0.1085, 0.136), (0.05101, 0.1072, 0.136), (0.04864, 0.09573, 0.1361), (0.05886, 0.08992, 0.1361), (0.06515, 0.098, 0.2314), (0.06216, 0.1046, 0.2314), (0.05495, 0.1038, 0.2314), (0.05348, 0.09669, 0.2315), (0.05979, 0.09311, 0.2315), (0.08254, 0.09276, 0.2407), (0.07051, 0.1193, 0.2407), (0.04154, 0.1161, 0.2407), (0.03566, 0.08754, 0.2407), (0.061, 0.07312, 0.2407), (0.08254, 0.09276, 0.2433), (0.07051, 0.1193, 0.2433), (0.04154, 0.1161, 0.2433), (0.03566, 0.08754, 0.2433), (0.061, 0.07312, 0.2433)], [], [(0, 1, 3, 2), (2, 3, 5, 4), (4, 5, 7, 6), (3, 1, 9, 7, 5), (8, 9, 1, 0), (6, 7, 9, 8), (4, 6, 13, 12), (6, 8, 14, 13), (2, 4, 12, 11), (8, 0, 10, 14), (0, 2, 11, 10), (11, 12, 17, 16), (13, 14, 22, 21), (10, 11, 16, 15), (21, 22, 27, 26), (14, 10, 15), (15, 16, 19, 18), (14, 15, 18, 22), (16, 17, 20, 19), (27, 23, 28, 32), (19, 20, 25, 24), (22, 18, 23, 27), (20, 21, 26, 25), (18, 19, 24, 23), (31, 32, 37, 36), (25, 26, 31, 30), (23, 24, 29, 28), (26, 27, 32, 31), (24, 25, 30, 29), (33, 34, 35, 36, 37), (29, 30, 35, 34), (32, 28, 33, 37), (30, 31, 36, 35), (28, 29, 34, 33), (12, 13, 17), (17, 13, 21, 20)])
me_cylinder_019.polygons.foreach_set('use_smooth', [1, 1, 1, 0, 1, 1, 1, 1, 1, 1, 1, 1, 1, 1, 1, 1, 1, 1, 1, 1, 1, 1, 1, 1, 1, 1, 1, 1, 1, 1, 1, 1, 1, 1, 1, 1])
_uv = me_cylinder_019.uv_layers.new(name='UVMap')
_uv.uv.foreach_set('vector', [0.5334, 1.499, 0.1659, -0.1344, -0.179, 0.5624, 1.554, 0.7258, 1.554, 0.7258, -0.179, 0.5624, 0.443, 1.024, 1.117, -0.5345, 1.117, -0.5345, 0.443, 1.024, 1.101, 0.6023, -0.1927, -0.5345, 0.5, 1.0, 0.9755, 0.6545, 0.7939, 0.09549, 0.2061, 0.09549, 0.02447, 0.6545, -0.5542, 0.7257, 0.9388, -0.1576, 0.1659, -0.1344, 0.5334, 1.499, -0.1927, -0.5345, 1.101, 0.6023, 0.9388, -0.1576, -0.5542, 0.7257, 1.899, -0.5105, 1.899, 1.506, 1.109, 1.072, 1.154, 0.3564, 1.899, 1.506, 0.2195, 1.897, 0.6063, 1.231, 1.109, 1.072, 0.1552, -0.8977, 1.899, -0.5105, 1.154, 0.3564, 0.5377, 0.2083, 0.2195, 1.897, -0.8985, 0.4695, 0.1547, 0.6982, 0.6063, 1.231, -0.8985, 0.4695, 0.1552, -0.8977, 0.5377, 0.2083, 0.1547, 0.6982, 0.5377, 0.2083, 1.154, 0.3564, 0.9103, 0.7123, 0.6924, 0.6737, 1.109, 1.072, 0.6063, 1.231, 0.7393, 0.9687, 0.8428, 0.9173, 0.1547, 0.6982, 0.5377, 0.2083, 0.6924, 0.6737, 0.5564, 0.8331, 0.7282, -0.6408, 1.184, -0.6408, 1.155, 1.639, 0.8728, 1.639, 0.6063, 1.231, 0.1547, 0.6982, 0.5564, 0.8331, 0.5564, 0.8331, 0.6924, 0.6737, 0.7568, 0.8185, 0.7149, 0.8623, 0.6063, 1.231, 0.5564, 0.8331, 0.7149, 0.8623, 0.7393, 0.9687, 0.6924, 0.6737, 0.9103, 0.7123, 0.8072, 0.8395, 0.7568, 0.8185, 0.0, 0.0, 1.0, 0.0, 1.0, 1.0, 0.0, 1.0, -0.1845, 1.641, -0.6408, 1.641, -0.5228, -0.6408, -0.241, -0.6408, 1.641, 1.638, 1.184, 1.638, 1.279, -0.6408, 1.561, -0.6408, 0.2718, 1.641, -0.1845, 1.641, -0.1403, -0.6408, 0.1414, -0.6408, 0.2718, -0.6408, 0.7282, -0.6408, 0.5788, 1.639, 0.297, 1.639, 0.0, 0.0, 1.0, 0.0, 1.0, 1.0, 0.0, 1.0, 0.0, 0.0, 1.0, 0.0, 1.0, 1.0, 0.0, 1.0, 0.0, 0.0, 1.0, 0.0, 1.0, 1.0, 0.0, 1.0, 0.0, 0.0, 1.0, 0.0, 1.0, 1.0, 0.0, 1.0, 0.0, 0.0, 1.0, 0.0, 1.0, 1.0, 0.0, 1.0, 0.5, 1.0, 0.9755, 0.6545, 0.7939, 0.09549, 0.2061, 0.09549, 0.02447, 0.6545, 0.0, 0.0, 1.0, 0.0, 1.0, 1.0, 0.0, 1.0, 0.0, 0.0, 1.0, 0.0, 1.0, 1.0, 0.0, 1.0, 0.0, 0.0, 1.0, 0.0, 1.0, 1.0, 0.0, 1.0, 0.0, 0.0, 1.0, 0.0, 1.0, 1.0, 0.0, 1.0, 1.154, 0.3564, 1.109, 1.072, 0.9103, 0.7123, 0.9103, 0.7123, 1.109, 1.072, 0.8428, 0.9173, 0.8072, 0.8395])
me_cylinder_019.use_remesh_preserve_volume = False
me_cylinder_019.use_remesh_preserve_attributes = False
me_cylinder_019.use_mirror_vertex_groups = False
me_cylinder_019.update()
me_cylinder_014 = bpy.data.meshes.new('Cylinder.014')
me_cylinder_014.from_pydata([(-0.03191, 0.1279, 0.2604), (-0.03191, 0.1201, 0.4999), (-0.0153, 0.1158, 0.2604), (-0.02265, 0.1134, 0.4999), (-0.02164, 0.09624, 0.2604), (-0.02619, 0.1025, 0.4999), (-0.04219, 0.09624, 0.2604), (-0.03764, 0.1025, 0.4999), (-0.04853, 0.1158, 0.2604), (-0.04118, 0.1134, 0.4999)], [], [(0, 1, 3, 2), (2, 3, 5, 4), (4, 5, 7, 6), (3, 1, 9, 7, 5), (8, 9, 1, 0), (6, 7, 9, 8), (0, 2, 4, 6, 8)])
me_cylinder_014.polygons.foreach_set('use_smooth', [True] * 7)
_uv = me_cylinder_014.uv_layers.new(name='UVMap')
_uv.uv.foreach_set('vector', [0.2329, 0.261, 0.2484, 0.261, 0.2484, 0.2765, 0.2329, 0.2765, 0.2329, 0.261, 0.2484, 0.261, 0.2484, 0.2765, 0.2329, 0.2765, 0.2329, 0.261, 0.2484, 0.261, 0.2484, 0.2765, 0.2329, 0.2765, 0.2406, 0.2765, 0.248, 0.2711, 0.2452, 0.2625, 0.2361, 0.2625, 0.2333, 0.2711, 0.2329, 0.261, 0.2484, 0.261, 0.2484, 0.2765, 0.2329, 0.2765, 0.2329, 0.261, 0.2484, 0.261, 0.2484, 0.2765, 0.2329, 0.2765, 0.2406, 0.2765, 0.248, 0.2711, 0.2452, 0.2625, 0.2361, 0.2625, 0.2333, 0.2711])
me_cylinder_014.use_remesh_preserve_volume = False
me_cylinder_014.use_remesh_preserve_attributes = False
me_cylinder_014.use_mirror_vertex_groups = False
me_cylinder_014.update()
me_cylinder_009 = bpy.data.meshes.new('Cylinder.009')
me_cylinder_009.from_pydata([(0.05863, 0.07772, 0.1268), (0.01032, -0.005954, 0.1268), (0.04832, 0.08367, 0.1182), (6.682e-06, -1.381e-06, 0.1182), (0.0381, 0.08957, 0.1269), (-0.01021, 0.005897, 0.1269), (0.0421, 0.08726, 0.1408), (-0.006214, 0.00359, 0.1408), (0.05478, 0.07994, 0.1407), (0.006473, -0.003735, 0.1407), (0.06386, 0.08679, 0.1305), (0.05522, 0.09563, 0.1227), (0.04331, 0.09859, 0.1307), (0.04605, 0.09244, 0.1453), (0.05731, 0.086, 0.1453), (0.06792, 0.09382, 0.1402), (0.0613, 0.1062, 0.136), (0.04734, 0.1056, 0.1403), (0.06754, 0.09784, 0.1541), (0.06269, 0.1085, 0.1541), (0.05101, 0.1072, 0.1541), (0.04864, 0.09573, 0.1542), (0.05886, 0.08992, 0.1542), (0.06515, 0.098, 0.2495), (0.06216, 0.1046, 0.2495), (0.05495, 0.1038, 0.2495), (0.05348, 0.09669, 0.2496), (0.05979, 0.09311, 0.2496), (0.08254, 0.09276, 0.2588), (0.07051, 0.1193, 0.2588), (0.04154, 0.1161, 0.2588), (0.03566, 0.08754, 0.2588), (0.061, 0.07312, 0.2588), (0.08254, 0.09276, 0.2615), (0.07051, 0.1193, 0.2615), (0.04154, 0.1161, 0.2615), (0.03566, 0.08754, 0.2615), (0.061, 0.07312, 0.2615)], [], [(0, 1, 3, 2), (2, 3, 5, 4), (4, 5, 7, 6), (3, 1, 9, 7, 5), (8, 9, 1, 0), (6, 7, 9, 8), (4, 6, 13, 12), (6, 8, 14, 13), (2, 4, 12, 11), (8, 0, 10, 14), (0, 2, 11, 10), (11, 12, 17, 16), (13, 14, 22, 21), (10, 11, 16, 15), (21, 22, 27, 26), (14, 10, 15), (15, 16, 19, 18), (14, 15, 18, 22), (16, 17, 20, 19), (27, 23, 28, 32), (19, 20, 25, 24), (22, 18, 23, 27), (20, 21, 26, 25), (18, 19, 24, 23), (31, 32, 37, 36), (25, 26, 31, 30), (23, 24, 29, 28), (26, 27, 32, 31), (24, 25, 30, 29), (33, 34, 35, 36, 37), (29, 30, 35, 34), (32, 28, 33, 37), (30, 31, 36, 35), (28, 29, 34, 33), (12, 13, 17), (17, 13, 21, 20)])
me_cylinder_009.polygons.foreach_set('use_smooth', [1, 1, 1, 0, 1, 1, 1, 1, 1, 1, 1, 1, 1, 1, 1, 1, 1, 1, 1, 1, 1, 1, 1, 1, 1, 1, 1, 1, 1, 1, 1, 1, 1, 1, 1, 1])
_uv = me_cylinder_009.uv_layers.new(name='UVMap')
_uv.uv.foreach_set('vector', [0.5334, 1.499, 0.1659, -0.1344, -0.179, 0.5624, 1.554, 0.7258, 1.554, 0.7258, -0.179, 0.5624, 0.443, 1.024, 1.117, -0.5345, 1.117, -0.5345, 0.443, 1.024, 1.101, 0.6023, -0.1927, -0.5345, 0.5, 1.0, 0.9755, 0.6545, 0.7939, 0.09549, 0.2061, 0.09549, 0.02447, 0.6545, -0.5542, 0.7257, 0.9388, -0.1576, 0.1659, -0.1344, 0.5334, 1.499, -0.1927, -0.5345, 1.101, 0.6023, 0.9388, -0.1576, -0.5542, 0.7257, 1.899, -0.5105, 1.899, 1.506, 1.109, 1.072, 1.154, 0.3564, 1.899, 1.506, 0.2195, 1.897, 0.6063, 1.231, 1.109, 1.072, 0.1552, -0.8977, 1.899, -0.5105, 1.154, 0.3564, 0.5377, 0.2083, 0.2195, 1.897, -0.8985, 0.4695, 0.1547, 0.6982, 0.6063, 1.231, -0.8985, 0.4695, 0.1552, -0.8977, 0.5377, 0.2083, 0.1547, 0.6982, 0.5377, 0.2083, 1.154, 0.3564, 0.9103, 0.7123, 0.6924, 0.6737, 1.109, 1.072, 0.6063, 1.231, 0.7393, 0.9687, 0.8428, 0.9173, 0.1547, 0.6982, 0.5377, 0.2083, 0.6924, 0.6737, 0.5564, 0.8331, 0.7282, -0.6408, 1.184, -0.6408, 1.155, 1.639, 0.8728, 1.639, 0.6063, 1.231, 0.1547, 0.6982, 0.5564, 0.8331, 0.5564, 0.8331, 0.6924, 0.6737, 0.7568, 0.8185, 0.7149, 0.8623, 0.6063, 1.231, 0.5564, 0.8331, 0.7149, 0.8623, 0.7393, 0.9687, 0.6924, 0.6737, 0.9103, 0.7123, 0.8072, 0.8395, 0.7568, 0.8185, 0.0, 0.0, 1.0, 0.0, 1.0, 1.0, 0.0, 1.0, -0.1845, 1.641, -0.6408, 1.641, -0.5228, -0.6408, -0.241, -0.6408, 1.641, 1.638, 1.184, 1.638, 1.279, -0.6408, 1.561, -0.6408, 0.2718, 1.641, -0.1845, 1.641, -0.1403, -0.6408, 0.1414, -0.6408, 0.2718, -0.6408, 0.7282, -0.6408, 0.5788, 1.639, 0.297, 1.639, 0.0, 0.0, 1.0, 0.0, 1.0, 1.0, 0.0, 1.0, 0.0, 0.0, 1.0, 0.0, 1.0, 1.0, 0.0, 1.0, 0.0, 0.0, 1.0, 0.0, 1.0, 1.0, 0.0, 1.0, 0.0, 0.0, 1.0, 0.0, 1.0, 1.0, 0.0, 1.0, 0.0, 0.0, 1.0, 0.0, 1.0, 1.0, 0.0, 1.0, 0.5, 1.0, 0.9755, 0.6545, 0.7939, 0.09549, 0.2061, 0.09549, 0.02447, 0.6545, 0.0, 0.0, 1.0, 0.0, 1.0, 1.0, 0.0, 1.0, 0.0, 0.0, 1.0, 0.0, 1.0, 1.0, 0.0, 1.0, 0.0, 0.0, 1.0, 0.0, 1.0, 1.0, 0.0, 1.0, 0.0, 0.0, 1.0, 0.0, 1.0, 1.0, 0.0, 1.0, 1.154, 0.3564, 1.109, 1.072, 0.9103, 0.7123, 0.9103, 0.7123, 1.109, 1.072, 0.8428, 0.9173, 0.8072, 0.8395])
me_cylinder_009.use_remesh_preserve_volume = False
me_cylinder_009.use_remesh_preserve_attributes = False
me_cylinder_009.use_mirror_vertex_groups = False
me_cylinder_009.update()
me_cylinder_003 = bpy.data.meshes.new('Cylinder.003')
me_cylinder_003.from_pydata([(4.6e-10, 0.1135, 0.0), (5.864e-11, 0.09865, 0.02333), (0.09828, 0.05674, 0.0), (0.08543, 0.04932, 0.02333), (0.09828, -0.05674, 0.0), (0.08543, -0.04932, 0.02333), (-9.461e-09, -0.1135, 0.0), (-8.565e-09, -0.09864, 0.02333), (-0.09828, -0.05674, 0.0), (-0.08543, -0.04932, 0.02333), (-0.09828, 0.05674, 0.0), (-0.08543, 0.04932, 0.02333), (-1.393e-09, 0.04764, 0.03871), (0.04126, 0.02382, 0.03871), (0.04126, -0.02382, 0.03871), (-5.558e-09, -0.04764, 0.03871), (-0.04126, -0.02382, 0.03871), (-0.04126, 0.02382, 0.03871), (-1.194e-09, 0.04082, 0.07019), (0.03535, 0.02041, 0.07019), (0.03535, -0.02041, 0.07019), (-4.763e-09, -0.04082, 0.07019), (-0.03535, -0.02041, 0.07019), (-0.03535, 0.02041, 0.07019), (-2.209e-09, 0.02181, 0.08163), (0.01889, 0.01091, 0.08163), (0.01889, -0.0109, 0.08163), (-4.115e-09, -0.02181, 0.08163), (-0.01889, -0.0109, 0.08163), (-0.01889, 0.01091, 0.08163), (-2.462e-09, 0.01816, 0.1575), (0.01573, 0.009082, 0.1575), (0.01573, -0.009082, 0.1575), (-4.05e-09, -0.01816, 0.1575), (-0.01573, -0.009082, 0.1575), (-0.01573, 0.009082, 0.1575), (-4.722e-09, 0.01347, 0.1932), (0.01166, 0.006734, 0.1932), (0.01166, -0.006734, 0.1932), (-5.899e-09, -0.01347, 0.1932), (-0.01166, -0.006734, 0.1932), (-0.01166, 0.006734, 0.1932), (-2.081e-08, 0.01031, 0.2576), (0.008931, 0.005157, 0.2576), (0.008931, -0.005156, 0.2576), (-2.171e-08, -0.01031, 0.2576), (-0.008931, -0.005156, 0.2576), (-0.008931, 0.005157, 0.2576), (-2.056e-08, 0.01457, 0.2665), (0.01262, 0.007287, 0.2665), (0.01262, -0.007287, 0.2665), (-2.184e-08, -0.01457, 0.2665), (-0.01262, -0.007287, 0.2665), (-0.01262, 0.007287, 0.2665), (-1.979e-08, 0.03809, 0.2785), (0.03299, 0.01905, 0.2785), (0.03299, -0.01905, 0.2785), (-2.312e-08, -0.03809, 0.2785), (-0.03299, -0.01905, 0.2785), (-0.03299, 0.01905, 0.2785), (-1.979e-08, 0.03809, 0.2844), (0.03299, 0.01905, 0.2844), (0.03299, -0.01905, 0.2844), (-2.312e-08, -0.03809, 0.2844), (-0.03299, -0.01905, 0.2844), (-0.03299, 0.01905, 0.2844), (-2.462e-09, 0.01816, 0.1575), (0.01573, 0.009082, 0.1575), (0.01573, -0.009082, 0.1575), (-4.05e-09, -0.01816, 0.1575), (-0.01573, -0.009082, 0.1575), (-0.01573, 0.009082, 0.1575), (1.406e-09, 0.02786, 0.1707), (0.02413, 0.01393, 0.1707), (0.02413, -0.01393, 0.1707), (-1.03e-09, -0.02786, 0.1707), (-0.02413, -0.01393, 0.1707), (-0.02413, 0.01393, 0.1707), (-4.722e-09, 0.01347, 0.1932), (0.01166, 0.006734, 0.1932), (0.01166, -0.006734, 0.1932), (-5.899e-09, -0.01347, 0.1932), (-0.01166, -0.006734, 0.1932), (-0.01166, 0.006734, 0.1932)], [], [(0, 1, 3, 2), (2, 3, 5, 4), (4, 5, 7, 6), (6, 7, 9, 8), (3, 1, 12, 13), (10, 11, 1, 0), (8, 9, 11, 10), (0, 2, 4, 6, 8, 10), (12, 17, 23, 18), (7, 5, 14, 15), (1, 11, 17, 12), (9, 7, 15, 16), (5, 3, 13, 14), (11, 9, 16, 17), (23, 22, 28, 29), (16, 15, 21, 22), (14, 13, 19, 20), (17, 16, 22, 23), (15, 14, 20, 21), (13, 12, 18, 19), (28, 27, 33, 34), (21, 20, 26, 27), (19, 18, 24, 25), (18, 23, 29, 24), (22, 21, 27, 28), (20, 19, 25, 26), (26, 25, 31, 32), (29, 28, 34, 35), (27, 26, 32, 33), (25, 24, 30, 31), (24, 29, 35, 30), (37, 36, 42, 43), (47, 46, 52, 53), (36, 41, 47, 42), (40, 39, 45, 46), (38, 37, 43, 44), (41, 40, 46, 47), (39, 38, 44, 45), (48, 53, 59, 54), (45, 44, 50, 51), (43, 42, 48, 49), (42, 47, 53, 48), (46, 45, 51, 52), (44, 43, 49, 50), (59, 58, 64, 65), (52, 51, 57, 58), (50, 49, 55, 56), (53, 52, 58, 59), (51, 50, 56, 57), (49, 48, 54, 55), (61, 60, 65, 64, 63, 62), (57, 56, 62, 63), (55, 54, 60, 61), (54, 59, 65, 60), (58, 57, 63, 64), (56, 55, 61, 62), (69, 68, 74, 75), (74, 73, 79, 80), (67, 66, 72, 73), (66, 71, 77, 72), (70, 69, 75, 76), (68, 67, 73, 74), (71, 70, 76, 77), (77, 76, 82, 83), (75, 74, 80, 81), (73, 72, 78, 79), (72, 77, 83, 78), (76, 75, 81, 82)])
me_cylinder_003.polygons.foreach_set('use_smooth', [0, 0, 0, 0, 1, 0, 0, 0, 1, 1, 1, 1, 1, 1, 0, 1, 1, 1, 1, 1, 1, 0, 0, 0, 0, 0, 1, 1, 1, 1, 1, 1, 1, 1, 1, 1, 1, 1, 1, 1, 1, 1, 1, 1, 1, 1, 1, 1, 1, 1, 0, 1, 1, 1, 1, 1, 0, 0, 0, 0, 0, 0, 0, 0, 0, 0, 0, 0])
_k = set([(0, 1), (0, 2), (0, 10), (1, 3), (1, 11), (2, 3), (2, 4), (3, 5), (4, 5), (4, 6), (5, 7), (6, 7), (6, 8), (7, 9), (8, 9), (8, 10), (9, 11), (10, 11), (18, 19), (18, 23), (18, 24), (19, 20), (19, 25), (20, 21), (20, 26), (21, 22), (21, 27), (22, 23), (22, 28), (23, 29), (24, 25), (24, 29), (25, 26), (26, 27), (27, 28), (28, 29), (30, 31), (30, 35), (31, 32), (32, 33), (33, 34), (34, 35), (36, 37), (36, 41), (37, 38), (38, 39), (39, 40), (40, 41), (60, 61), (60, 65), (61, 62), (62, 63), (63, 64), (64, 65), (66, 67), (66, 71), (66, 72), (67, 68), (67, 73), (68, 69), (68, 74), (69, 70), (69, 75), (70, 71), (70, 76), (71, 77), (72, 73), (72, 77), (72, 78), (73, 74), (73, 79), (74, 75), (74, 80), (75, 76), (75, 81), (76, 77), (76, 82), (77, 83), (78, 79), (78, 83), (79, 80), (80, 81), (81, 82), (82, 83)])
me_cylinder_003.attributes.new('sharp_edge', 'BOOLEAN', 'EDGE').data.foreach_set('value', [ (min(e.vertices), max(e.vertices)) in _k for e in me_cylinder_003.edges])
_uv = me_cylinder_003.uv_layers.new(name='UVMap')
_uv.uv.foreach_set('vector', [1.248, 0.9713, 1.045, 0.8422, 1.035, 0.1405, 1.248, 0.02921, 1.248, 0.02921, 1.035, 0.1405, 0.4224, -0.2019, 0.4327, -0.4425, 0.4327, -0.4425, 0.4224, -0.2019, -0.1798, 0.1578, -0.3829, 0.02871, -0.3829, 0.02871, -0.1798, 0.1578, -0.1695, 0.8595, -0.3829, 0.9708, 1.035, 0.1405, 1.045, 0.8422, 0.7161, 0.6656, 0.7169, 0.3369, 0.4328, 1.442, 0.4431, 1.202, 1.045, 0.8422, 1.248, 0.9713, -0.3829, 0.9708, -0.1695, 0.8595, 0.4431, 1.202, 0.4328, 1.442, 0.5, 0.8181, 0.7755, 0.6591, 0.7755, 0.3409, 0.5, 0.1819, 0.2245, 0.3409, 0.2245, 0.6591, 1.075, 0.1303, 1.075, 0.871, 0.6993, 0.685, 0.7264, 0.3632, -0.1798, 0.1578, 0.4224, -0.2019, 0.4338, 0.1712, 0.1494, 0.3344, 1.045, 0.8422, 0.4431, 1.202, 0.4317, 0.8288, 0.7161, 0.6656, -0.1695, 0.8595, -0.1798, 0.1578, 0.1494, 0.3344, 0.1486, 0.6631, 0.4224, -0.2019, 1.035, 0.1405, 0.7169, 0.3369, 0.4338, 0.1712, 0.4431, 1.202, -0.1695, 0.8595, 0.1486, 0.6631, 0.4317, 0.8288, 0.6993, 0.685, 0.4059, 0.8217, 0.4144, 0.6523, 0.5575, 0.5937, 0.4328, 1.24, -0.2082, 0.8706, 0.1405, 0.6378, 0.4059, 0.8217, -0.2082, 0.1298, 0.4338, -0.2402, 0.4609, 0.1785, 0.1678, 0.3157, 1.075, 0.871, 0.4328, 1.24, 0.4059, 0.8217, 0.6993, 0.685, -0.2082, 0.8706, -0.2082, 0.1298, 0.1678, 0.3157, 0.1405, 0.6378, 0.4338, -0.2402, 1.075, 0.1303, 0.7264, 0.3632, 0.4609, 0.1785, -0.3249, 0.9369, -0.3249, 0.06599, 0.4069, 0.5125, 0.4271, 0.5293, 0.1405, 0.6378, 0.1678, 0.3157, 0.3099, 0.4073, 0.2901, 0.56, 0.4609, 0.1785, 0.7264, 0.3632, 0.5763, 0.4409, 0.4527, 0.3477, 0.7264, 0.3632, 0.6993, 0.685, 0.5575, 0.5937, 0.5763, 0.4409, 0.4059, 0.8217, 0.1405, 0.6378, 0.2901, 0.56, 0.4144, 0.6523, 0.1678, 0.3157, 0.4609, 0.1785, 0.4527, 0.3477, 0.3099, 0.4073, 0.4275, -0.3744, 1.193, 0.06008, 0.4318, 0.4731, 0.4088, 0.4861, 0.4321, 1.374, -0.3249, 0.9369, 0.4271, 0.5293, 0.4529, 0.5171, -0.3249, 0.06599, 0.4275, -0.3744, 0.4088, 0.4861, 0.4069, 0.5125, 1.193, 0.06008, 1.189, 0.939, 0.4546, 0.4893, 0.4318, 0.4731, 1.189, 0.939, 0.4321, 1.374, 0.4529, 0.5171, 0.4546, 0.4893, -0.2725, 0.9091, -0.2725, 0.09399, 0.4191, 0.5086, 0.4319, 0.5184, 0.1819, 0.1819, 0.8181, 0.1819, 0.8181, 0.8181, 0.1819, 0.8181, -0.2725, 0.09399, 0.431, -0.3152, 0.4184, 0.4925, 0.4191, 0.5086, 1.137, 0.09362, 1.137, 0.9082, 0.4457, 0.4942, 0.4322, 0.4853, 0.4324, 1.315, -0.2725, 0.9091, 0.4319, 0.5184, 0.4453, 0.5104, 0.431, -0.3152, 1.137, 0.09362, 0.4322, 0.4853, 0.4184, 0.4925, 1.137, 0.9082, 0.4324, 1.315, 0.4453, 0.5104, 0.4457, 0.4942, 0.1819, 0.1819, 0.8181, 0.1819, 0.8181, 0.8181, 0.1819, 0.8181, 0.1819, 0.1819, 0.8181, 0.1819, 0.8181, 0.8181, 0.1819, 0.8181, 0.1819, 0.1819, 0.8181, 0.1819, 0.8181, 0.8181, 0.1819, 0.8181, 0.1819, 0.1819, 0.8181, 0.1819, 0.8181, 0.8181, 0.1819, 0.8181, 0.1819, 0.1819, 0.8181, 0.1819, 0.8181, 0.8181, 0.1819, 0.8181, 0.1819, 0.1819, 0.8181, 0.1819, 0.8181, 0.8181, 0.1819, 0.8181, 0.1819, 0.1819, 0.8181, 0.1819, 0.8181, 0.8181, 0.1819, 0.8181, 0.1819, 0.1819, 0.8181, 0.1819, 0.8181, 0.8181, 0.1819, 0.8181, 0.1819, 0.1819, 0.8181, 0.1819, 0.8181, 0.8181, 0.1819, 0.8181, 0.1819, 0.1819, 0.8181, 0.1819, 0.8181, 0.8181, 0.1819, 0.8181, 0.1819, 0.1819, 0.8181, 0.1819, 0.8181, 0.8181, 0.1819, 0.8181, 0.1819, 0.1819, 0.8181, 0.1819, 0.8181, 0.8181, 0.1819, 0.8181, 0.5, 0.8181, 0.7755, 0.6591, 0.7755, 0.3409, 0.5, 0.1819, 0.2245, 0.3409, 0.2245, 0.6591, 0.1819, 0.1819, 0.8181, 0.1819, 0.8181, 0.8181, 0.1819, 0.8181, 0.1819, 0.1819, 0.8181, 0.1819, 0.8181, 0.8181, 0.1819, 0.8181, 0.1819, 0.1819, 0.8181, 0.1819, 0.8181, 0.8181, 0.1819, 0.8181, 0.1819, 0.1819, 0.8181, 0.1819, 0.8181, 0.8181, 0.1819, 0.8181, 0.1819, 0.1819, 0.8181, 0.1819, 0.8181, 0.8181, 0.1819, 0.8181, -0.9513, 0.2199, 0.007913, -0.608, 0.03895, 0.1568, -0.4179, 0.791, 0.03895, 0.1568, 0.6342, -0.1513, 0.6461, 0.1639, 0.3875, 0.2842, 1.25, -0.608, 1.951, 0.4193, 1.418, -0.1518, 0.6342, -0.1513, 1.951, 0.4193, 0.9921, 1.247, 0.9611, 0.4824, 1.418, -0.1518, -0.2504, 1.247, -0.9513, 0.2199, -0.4179, 0.791, 0.3658, 0.7905, 0.007913, -0.608, 1.25, -0.608, 0.6342, -0.1513, 0.03895, 0.1568, 0.9921, 1.247, -0.2504, 1.247, 0.3658, 0.7905, 0.9611, 0.4824, 0.9611, 0.4824, 0.3658, 0.7905, 0.3539, 0.4753, 0.6125, 0.355, -0.4179, 0.791, 0.03895, 0.1568, 0.3875, 0.2842, 0.2255, 0.4675, 0.6342, -0.1513, 1.418, -0.1518, 0.7745, 0.1717, 0.6461, 0.1639, 1.418, -0.1518, 0.9611, 0.4824, 0.6125, 0.355, 0.7745, 0.1717, 0.3658, 0.7905, -0.4179, 0.791, 0.2255, 0.4675, 0.3539, 0.4753])
me_cylinder_003.use_remesh_preserve_volume = False
me_cylinder_003.use_remesh_preserve_attributes = False
me_cylinder_003.use_mirror_vertex_groups = False
me_cylinder_003.update()

# ---- objects
ob_candle01 = bpy.data.objects.new('Candle01', me_cylinder_029)
ob_candle04 = bpy.data.objects.new('Candle04', me_cylinder_028)
ob_candle05 = bpy.data.objects.new('Candle05', me_cylinder_027)
ob_candle06 = bpy.data.objects.new('Candle06', me_cylinder_026)
ob_candle07 = bpy.data.objects.new('Candle07', me_cylinder_025)
ob_candle02 = bpy.data.objects.new('Candle02', me_cylinder_024)
ob_holder05 = bpy.data.objects.new('Holder05', me_cylinder_023)
ob_holder06 = bpy.data.objects.new('Holder06', me_cylinder_022)
ob_holder04 = bpy.data.objects.new('Holder04', me_cylinder_021)
ob_holder03 = bpy.data.objects.new('Holder03', me_cylinder_020)
ob_holder02 = bpy.data.objects.new('Holder02', me_cylinder_019)
ob_candle03 = bpy.data.objects.new('Candle03', me_cylinder_014)
ob_holder01 = bpy.data.objects.new('Holder01', me_cylinder_009)
ob_candle_stand = bpy.data.objects.new('Candle.stand', me_cylinder_003)

# ---- transforms, parenting, visibility, modifiers, constraints
ob_candle01.location = (0.0, 2.328e-10, 0.0)
ob_candle01.rotation_euler = (0.0, -0.0, -0.01238)
ob_candle01.lineart.crease_threshold = 0.0
ob_candle04.location = (7.451e-09, 0.0, 0.0)
ob_candle04.rotation_euler = (0.0, -0.0, -0.01238)
ob_candle04.lineart.crease_threshold = 0.0
ob_candle05.location = (0.0, 7.451e-09, 0.0)
ob_candle05.rotation_euler = (0.0, -0.0, 0.08914)
ob_candle05.lineart.crease_threshold = 0.0
ob_candle06.location = (0.0, 0.0, 0.0)
ob_candle06.rotation_euler = (0.0, -0.0, -0.2866)
ob_candle06.lineart.crease_threshold = 0.0
ob_candle07.location = (0.0, -3.725e-09, 0.0)
ob_candle07.rotation_euler = (0.0, -0.0, -0.3932)
ob_candle07.lineart.crease_threshold = 0.0
ob_candle02.location = (-3.725e-09, -7.451e-09, 0.0)
ob_candle02.rotation_euler = (0.0, -0.0, -0.5371)
ob_candle02.lineart.crease_threshold = 0.0
ob_holder05.location = (0.0, 0.0, 0.0)
ob_holder05.rotation_euler = (0.0, -0.0, -5.236)
ob_holder05.lineart.crease_threshold = 0.0
_m = ob_holder05.modifiers.new('Auto Smooth', 'NODES')
_m.node_group = ng_auto_smooth
_gi = [s.identifier for s in ng_auto_smooth.interface.items_tree if s.item_type == 'SOCKET' and s.in_out == 'INPUT']
_m[_gi[1]] = 3.142  # Angle
ob_holder06.location = (0.0, 0.0, 0.0)
ob_holder06.rotation_euler = (0.0, -0.0, -4.189)
ob_holder06.lineart.crease_threshold = 0.0
_m = ob_holder06.modifiers.new('Auto Smooth', 'NODES')
_m.node_group = ng_auto_smooth
_gi = [s.identifier for s in ng_auto_smooth.interface.items_tree if s.item_type == 'SOCKET' and s.in_out == 'INPUT']
_m[_gi[1]] = 3.142  # Angle
ob_holder04.location = (0.0, 0.0, 0.0)
ob_holder04.rotation_euler = (0.0, 0.0, -3.142)
ob_holder04.lineart.crease_threshold = 0.0
_m = ob_holder04.modifiers.new('Auto Smooth', 'NODES')
_m.node_group = ng_auto_smooth
_gi = [s.identifier for s in ng_auto_smooth.interface.items_tree if s.item_type == 'SOCKET' and s.in_out == 'INPUT']
_m[_gi[1]] = 3.142  # Angle
ob_holder03.location = (0.0, 0.0, 0.0)
ob_holder03.rotation_euler = (0.0, -0.0, -2.094)
ob_holder03.lineart.crease_threshold = 0.0
_m = ob_holder03.modifiers.new('Auto Smooth', 'NODES')
_m.node_group = ng_auto_smooth
_gi = [s.identifier for s in ng_auto_smooth.interface.items_tree if s.item_type == 'SOCKET' and s.in_out == 'INPUT']
_m[_gi[1]] = 3.142  # Angle
ob_holder02.location = (0.0, 0.0, 0.0)
ob_holder02.rotation_euler = (0.0, -0.0, -1.047)
ob_holder02.lineart.crease_threshold = 0.0
_m = ob_holder02.modifiers.new('Auto Smooth', 'NODES')
_m.node_group = ng_auto_smooth
_gi = [s.identifier for s in ng_auto_smooth.interface.items_tree if s.item_type == 'SOCKET' and s.in_out == 'INPUT']
_m[_gi[1]] = 3.142  # Angle
ob_candle03.location = (0.0, 0.0, 0.0)
ob_candle03.rotation_euler = (0.0, -0.0, -0.8187)
ob_candle03.lineart.crease_threshold = 0.0
ob_holder01.location = (0.0, 0.0, 0.0)
ob_holder01.lineart.crease_threshold = 0.0
_m = ob_holder01.modifiers.new('Auto Smooth', 'NODES')
_m.node_group = ng_auto_smooth
_gi = [s.identifier for s in ng_auto_smooth.interface.items_tree if s.item_type == 'SOCKET' and s.in_out == 'INPUT']
_m[_gi[1]] = 3.142  # Angle
ob_candle_stand.location = (0.0, 0.0, 0.0)
ob_candle_stand.lineart.crease_threshold = 0.0
_m = ob_candle_stand.modifiers.new('Auto Smooth', 'NODES')
_m.node_group = ng_auto_smooth
_gi = [s.identifier for s in ng_auto_smooth.interface.items_tree if s.item_type == 'SOCKET' and s.in_out == 'INPUT']
_m[_gi[1]] = 3.142  # Angle

# ---- collection membership
col_collection_1.objects.link(ob_candle01)
col_collection_1.objects.link(ob_candle04)
col_collection_1.objects.link(ob_candle05)
col_collection_1.objects.link(ob_candle06)
col_collection_1.objects.link(ob_candle07)
col_collection_1.objects.link(ob_candle02)
col_collection_1.objects.link(ob_holder05)
col_collection_1.objects.link(ob_holder06)
col_collection_1.objects.link(ob_holder04)
col_collection_1.objects.link(ob_holder03)
col_collection_1.objects.link(ob_holder02)
col_collection_1.objects.link(ob_candle03)
col_collection_1.objects.link(ob_holder01)
col_collection_1.objects.link(ob_candle_stand)

# ---- scene / render settings (as saved in the file)
scene.frame_start = 1; scene.frame_end = 250; scene.frame_set(1)
scene.render.engine = 'BLENDER_EEVEE_NEXT'
scene.render.resolution_percentage = 50
scene.render.dither_intensity = 0.0
scene.cycles.use_denoising = False
scene.cycles.samples = 10
scene.cycles.sampling_pattern = 'TABULATED_SOBOL'
scene.cycles.light_sampling_threshold = 0.0
scene.cycles.use_adaptive_sampling = False
scene.cycles.use_light_tree = False
scene.cycles.blur_glossy = 0.0
scene.cycles.pixel_filter_type = 'GAUSSIAN'
scene.cycles.sample_clamp_indirect = 0.0
scene.view_settings.view_transform = 'Standard'
bpy.context.view_layer.update()

# ---- added for rendering (the .blend has no active camera and no usable light): camera, sun
cam_auto = bpy.data.cameras.new('AutoCamera')
cam_auto.lens = 50.0
cam_auto.sensor_width = 36.0
cam_auto.clip_end = 1000.0
ob_auto_camera = bpy.data.objects.new('AutoCamera', cam_auto)
scene.collection.objects.link(ob_auto_camera)
ob_auto_camera.location = (0.599437, -0.719325, 0.738073)
ob_auto_camera.rotation_euler = (1.09748, -7.21219e-08, 0.694738)
scene.camera = ob_auto_camera
light_auto_sun = bpy.data.lights.new('AutoSun', 'SUN')
light_auto_sun.energy = 3.0
light_auto_sun.angle = 0.0523599
ob_auto_sun = bpy.data.objects.new('AutoSun', light_auto_sun)
scene.collection.objects.link(ob_auto_sun)
ob_auto_sun.rotation_euler = (0.872665, 0.174533, 0.523599)
bpy.context.view_layer.update()
